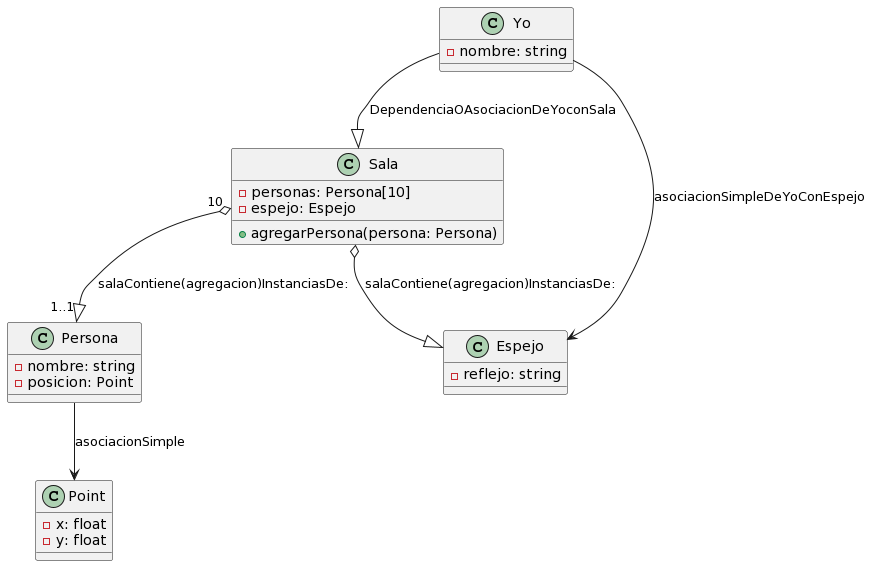

The diagram above was rendered by PlantUML. Its source (embedded in the PNG):
@startuml
class Yo {
  - nombre: string
}

class Sala {
  - personas: Persona[10]
  - espejo: Espejo
  + agregarPersona(persona: Persona)
}

class Persona {
  - nombre: string
  - posicion: Point

}

class Espejo {
  - reflejo: string
}

class Point {
  - x: float
  - y: float
}

Persona --> Point : asociacionSimple
Yo --|> Sala : DependenciaOAsociacionDeYoconSala
Sala "10" o--|> "1..1" Persona : salaContiene(agregacion)InstanciasDe:
Sala o--|> Espejo : salaContiene(agregacion)InstanciasDe:
Yo --> Espejo : asociacionSimpleDeYoConEspejo
@enduml